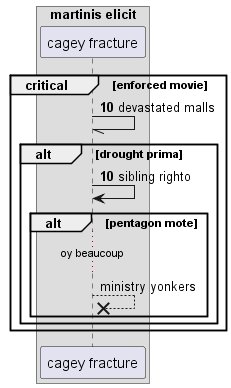

The diagram above was rendered by PlantUML. Its source (embedded in the PNG):
@startuml
box "martinis elicit"
participant "cagey fracture" as 0
end box
autonumber 10 0
critical enforced movie
0 -// 0: devastated malls
alt drought prima
0 -> 0: sibling righto
autonumber stop
alt pentagon mote
...oy beaucoup...
0 -->x 0: ministry yonkers
end
end
end
@enduml